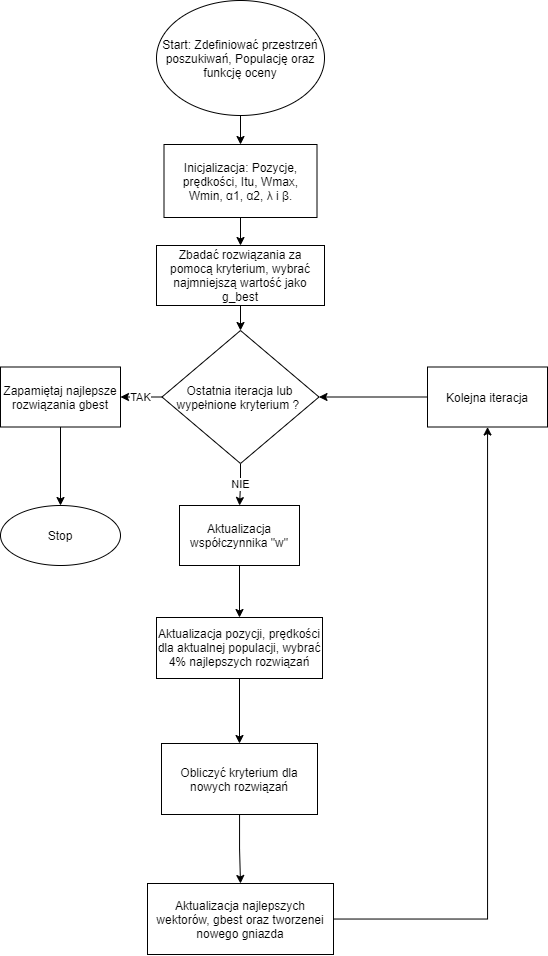

The diagram above was exported from draw.io. Its source (the exported page's mxGraphModel, read from the mxfile embedded in the PNG):
<mxGraphModel dx="2453" dy="899" grid="0" gridSize="10" guides="1" tooltips="1" connect="1" arrows="1" fold="1" page="1" pageScale="1" pageWidth="827" pageHeight="1169" math="0" shadow="0">
  <root>
    <mxCell id="0" />
    <mxCell id="1" parent="0" />
    <mxCell id="OSE1XWawy_k3FxcQm03U-3" value="" style="edgeStyle=orthogonalEdgeStyle;rounded=0;orthogonalLoop=1;jettySize=auto;html=1;fontColor=default;" parent="1" source="OSE1XWawy_k3FxcQm03U-1" target="OSE1XWawy_k3FxcQm03U-2" edge="1">
      <mxGeometry relative="1" as="geometry" />
    </mxCell>
    <mxCell id="OSE1XWawy_k3FxcQm03U-1" value="Start: Zdefiniować przestrzeń poszukiwań, Populację oraz funkcję oceny" style="ellipse;whiteSpace=wrap;html=1;fillColor=default;strokeColor=default;fontColor=default;" parent="1" vertex="1">
      <mxGeometry x="-505" y="80" width="168" height="115" as="geometry" />
    </mxCell>
    <mxCell id="OSE1XWawy_k3FxcQm03U-5" value="" style="edgeStyle=orthogonalEdgeStyle;rounded=0;orthogonalLoop=1;jettySize=auto;html=1;fontColor=default;" parent="1" source="OSE1XWawy_k3FxcQm03U-2" target="OSE1XWawy_k3FxcQm03U-4" edge="1">
      <mxGeometry relative="1" as="geometry" />
    </mxCell>
    <mxCell id="OSE1XWawy_k3FxcQm03U-2" value="Inicjalizacja: Pozycje, prędkości, Itu, Wmax, Wmin,&amp;nbsp;α1, α2, λ i β." style="rounded=0;whiteSpace=wrap;html=1;fontColor=default;strokeColor=default;fillColor=default;" parent="1" vertex="1">
      <mxGeometry x="-497.5" y="224" width="153" height="73" as="geometry" />
    </mxCell>
    <mxCell id="kwQUW0bWQUj_XE46vw4g-2" value="" style="edgeStyle=orthogonalEdgeStyle;rounded=0;orthogonalLoop=1;jettySize=auto;html=1;" edge="1" parent="1" source="OSE1XWawy_k3FxcQm03U-4" target="kwQUW0bWQUj_XE46vw4g-1">
      <mxGeometry relative="1" as="geometry" />
    </mxCell>
    <mxCell id="OSE1XWawy_k3FxcQm03U-4" value="Zbadać rozwiązania za pomocą kryterium, wybrać najmniejszą wartość jako g_best" style="rounded=0;whiteSpace=wrap;html=1;fontColor=default;strokeColor=default;fillColor=default;" parent="1" vertex="1">
      <mxGeometry x="-505" y="325" width="168" height="60" as="geometry" />
    </mxCell>
    <mxCell id="kwQUW0bWQUj_XE46vw4g-4" value="TAK" style="edgeStyle=orthogonalEdgeStyle;rounded=0;orthogonalLoop=1;jettySize=auto;html=1;" edge="1" parent="1" source="kwQUW0bWQUj_XE46vw4g-1" target="kwQUW0bWQUj_XE46vw4g-3">
      <mxGeometry relative="1" as="geometry" />
    </mxCell>
    <mxCell id="kwQUW0bWQUj_XE46vw4g-8" value="NIE" style="edgeStyle=orthogonalEdgeStyle;rounded=0;orthogonalLoop=1;jettySize=auto;html=1;" edge="1" parent="1" source="kwQUW0bWQUj_XE46vw4g-1" target="kwQUW0bWQUj_XE46vw4g-7">
      <mxGeometry relative="1" as="geometry" />
    </mxCell>
    <mxCell id="kwQUW0bWQUj_XE46vw4g-1" value="Ostatnia iteracja lub wypełnione kryterium ?&amp;nbsp;" style="rhombus;whiteSpace=wrap;html=1;" vertex="1" parent="1">
      <mxGeometry x="-499.5" y="410" width="157" height="133" as="geometry" />
    </mxCell>
    <mxCell id="kwQUW0bWQUj_XE46vw4g-6" value="" style="edgeStyle=orthogonalEdgeStyle;rounded=0;orthogonalLoop=1;jettySize=auto;html=1;" edge="1" parent="1" source="kwQUW0bWQUj_XE46vw4g-3" target="kwQUW0bWQUj_XE46vw4g-5">
      <mxGeometry relative="1" as="geometry" />
    </mxCell>
    <mxCell id="kwQUW0bWQUj_XE46vw4g-3" value="Zapamiętaj najlepsze rozwiązania gbest" style="whiteSpace=wrap;html=1;" vertex="1" parent="1">
      <mxGeometry x="-661" y="446.5" width="120" height="60" as="geometry" />
    </mxCell>
    <mxCell id="kwQUW0bWQUj_XE46vw4g-5" value="Stop" style="ellipse;whiteSpace=wrap;html=1;" vertex="1" parent="1">
      <mxGeometry x="-661" y="585" width="120" height="60" as="geometry" />
    </mxCell>
    <mxCell id="kwQUW0bWQUj_XE46vw4g-10" value="" style="edgeStyle=orthogonalEdgeStyle;rounded=0;orthogonalLoop=1;jettySize=auto;html=1;" edge="1" parent="1" source="kwQUW0bWQUj_XE46vw4g-7" target="kwQUW0bWQUj_XE46vw4g-9">
      <mxGeometry relative="1" as="geometry" />
    </mxCell>
    <mxCell id="kwQUW0bWQUj_XE46vw4g-7" value="Aktualizacja współczynnika &quot;w&quot;" style="whiteSpace=wrap;html=1;" vertex="1" parent="1">
      <mxGeometry x="-482" y="585" width="120" height="60" as="geometry" />
    </mxCell>
    <mxCell id="kwQUW0bWQUj_XE46vw4g-12" value="" style="edgeStyle=orthogonalEdgeStyle;rounded=0;orthogonalLoop=1;jettySize=auto;html=1;" edge="1" parent="1" source="kwQUW0bWQUj_XE46vw4g-9" target="kwQUW0bWQUj_XE46vw4g-11">
      <mxGeometry relative="1" as="geometry" />
    </mxCell>
    <mxCell id="kwQUW0bWQUj_XE46vw4g-9" value="Aktualizacja pozycji, prędkości dla aktualnej populacji, wybrać 4% najlepszych rozwiązań" style="whiteSpace=wrap;html=1;" vertex="1" parent="1">
      <mxGeometry x="-505" y="697" width="166" height="61" as="geometry" />
    </mxCell>
    <mxCell id="kwQUW0bWQUj_XE46vw4g-14" value="" style="edgeStyle=orthogonalEdgeStyle;rounded=0;orthogonalLoop=1;jettySize=auto;html=1;" edge="1" parent="1" source="kwQUW0bWQUj_XE46vw4g-11" target="kwQUW0bWQUj_XE46vw4g-13">
      <mxGeometry relative="1" as="geometry" />
    </mxCell>
    <mxCell id="kwQUW0bWQUj_XE46vw4g-11" value="Obliczyć kryterium dla nowych rozwiązań" style="whiteSpace=wrap;html=1;" vertex="1" parent="1">
      <mxGeometry x="-500" y="823" width="156" height="71" as="geometry" />
    </mxCell>
    <mxCell id="kwQUW0bWQUj_XE46vw4g-16" value="" style="edgeStyle=orthogonalEdgeStyle;rounded=0;orthogonalLoop=1;jettySize=auto;html=1;" edge="1" parent="1" source="kwQUW0bWQUj_XE46vw4g-13" target="kwQUW0bWQUj_XE46vw4g-15">
      <mxGeometry relative="1" as="geometry" />
    </mxCell>
    <mxCell id="kwQUW0bWQUj_XE46vw4g-13" value="Aktualizacja najlepszych wektorów, gbest oraz tworzenei nowego gniazda" style="whiteSpace=wrap;html=1;" vertex="1" parent="1">
      <mxGeometry x="-514" y="963" width="186" height="71" as="geometry" />
    </mxCell>
    <mxCell id="kwQUW0bWQUj_XE46vw4g-17" style="edgeStyle=orthogonalEdgeStyle;rounded=0;orthogonalLoop=1;jettySize=auto;html=1;entryX=1;entryY=0.5;entryDx=0;entryDy=0;" edge="1" parent="1" source="kwQUW0bWQUj_XE46vw4g-15" target="kwQUW0bWQUj_XE46vw4g-1">
      <mxGeometry relative="1" as="geometry" />
    </mxCell>
    <mxCell id="kwQUW0bWQUj_XE46vw4g-15" value="Kolejna iteracja" style="whiteSpace=wrap;html=1;" vertex="1" parent="1">
      <mxGeometry x="-234" y="446.5" width="120" height="60" as="geometry" />
    </mxCell>
  </root>
</mxGraphModel>